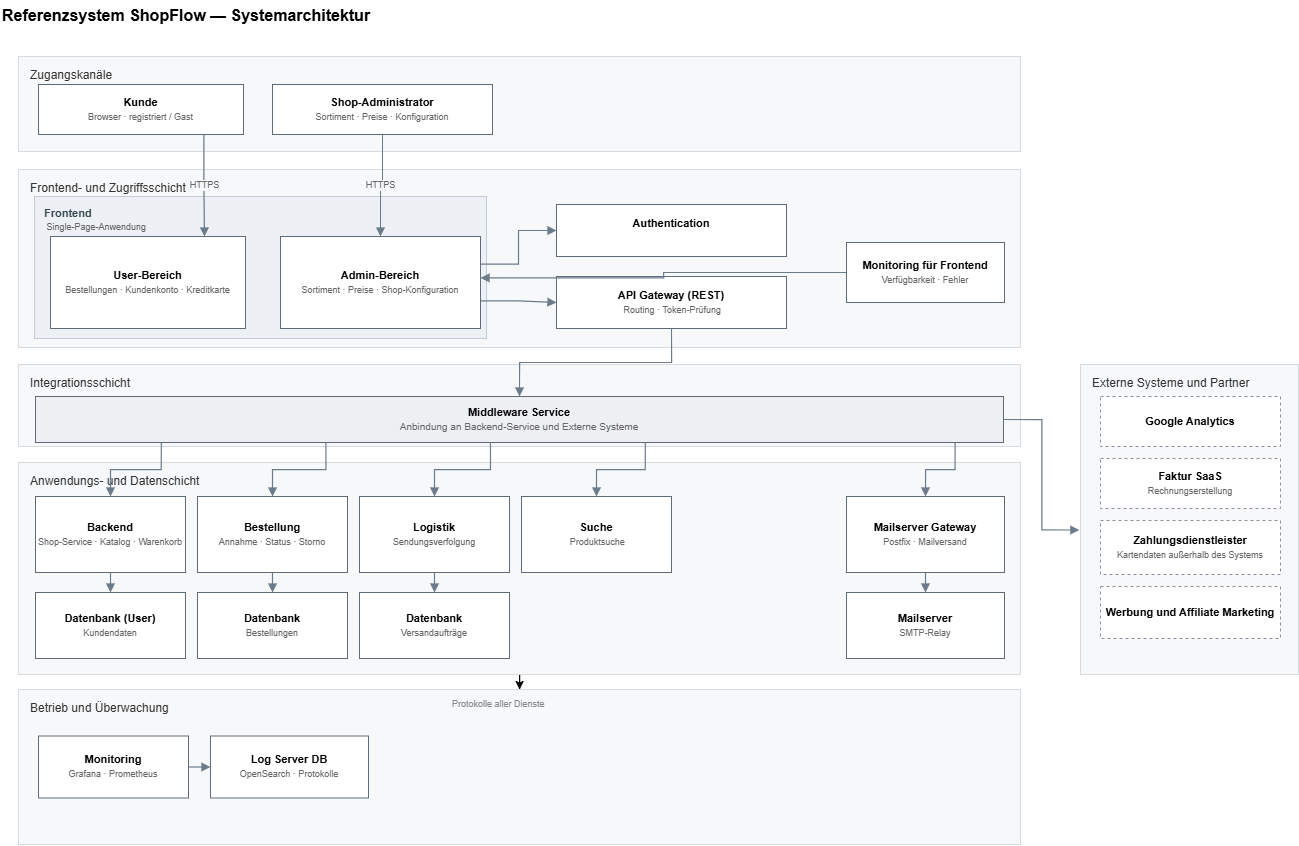

The diagram above was exported from draw.io. Its source (the exported page's mxGraphModel, read from the mxfile embedded in the PNG):
<mxGraphModel dx="1864" dy="938" grid="1" gridSize="10" guides="1" tooltips="1" connect="1" arrows="1" fold="1" page="1" pageScale="1" pageWidth="1360" pageHeight="840" math="0" shadow="0">
  <root>
    <mxCell id="0" />
    <mxCell id="1" parent="0" />
    <mxCell id="c101" value="&lt;b style='font-size:16px'&gt;Referenzsystem ShopFlow — Systemarchitektur&lt;/b&gt;" style="text;html=1;align=left;strokeColor=none;fillColor=none;" parent="1" vertex="1">
      <mxGeometry x="40" y="15" width="700" height="26" as="geometry" />
    </mxCell>
    <mxCell id="c102" value="Zugangskanäle" style="rounded=0;whiteSpace=wrap;html=1;verticalAlign=top;align=left;spacingLeft=10;spacingTop=5;fontStyle=0;fontSize=12;fontColor=#333;fillColor=#F7F8FA;strokeColor=#D6DBE0;" parent="1" vertex="1">
      <mxGeometry x="58" y="72" width="1002" height="95" as="geometry" />
    </mxCell>
    <mxCell id="c103" value="Frontend- und Zugriffsschicht" style="rounded=0;whiteSpace=wrap;html=1;verticalAlign=top;align=left;spacingLeft=10;spacingTop=5;fontStyle=0;fontSize=12;fontColor=#333;fillColor=#F7F8FA;strokeColor=#D6DBE0;" parent="1" vertex="1">
      <mxGeometry x="58" y="185" width="1002" height="178" as="geometry" />
    </mxCell>
    <mxCell id="c104" value="Integrationsschicht" style="rounded=0;whiteSpace=wrap;html=1;verticalAlign=top;align=left;spacingLeft=10;spacingTop=5;fontStyle=0;fontSize=12;fontColor=#333;fillColor=#F7F8FA;strokeColor=#D6DBE0;" parent="1" vertex="1">
      <mxGeometry x="58" y="380" width="1002" height="82" as="geometry" />
    </mxCell>
    <mxCell id="bH3bA6okKmUlqDIxU8io-1" value="" style="edgeStyle=orthogonalEdgeStyle;rounded=0;orthogonalLoop=1;jettySize=auto;html=1;" edge="1" parent="1" source="c105" target="c106">
      <mxGeometry relative="1" as="geometry" />
    </mxCell>
    <mxCell id="c105" value="Anwendungs- und Datenschicht" style="rounded=0;whiteSpace=wrap;html=1;verticalAlign=top;align=left;spacingLeft=10;spacingTop=5;fontStyle=0;fontSize=12;fontColor=#333;fillColor=#F7F8FA;strokeColor=#D6DBE0;" parent="1" vertex="1">
      <mxGeometry x="58" y="478" width="1002" height="212" as="geometry" />
    </mxCell>
    <mxCell id="c106" value="Betrieb und Überwachung" style="rounded=0;whiteSpace=wrap;html=1;verticalAlign=top;align=left;spacingLeft=10;spacingTop=5;fontStyle=0;fontSize=12;fontColor=#333;fillColor=#F7F8FA;strokeColor=#D6DBE0;" parent="1" vertex="1">
      <mxGeometry x="58" y="705" width="1002" height="155" as="geometry" />
    </mxCell>
    <mxCell id="c107" value="Externe Systeme und Partner" style="rounded=0;whiteSpace=wrap;html=1;verticalAlign=top;align=left;spacingLeft=10;spacingTop=5;fontStyle=0;fontSize=12;fontColor=#333;fillColor=#F7F8FA;strokeColor=#D6DBE0;" parent="1" vertex="1">
      <mxGeometry x="1120" y="380" width="218" height="310" as="geometry" />
    </mxCell>
    <mxCell id="c108" value="&lt;b&gt;Kunde&lt;/b&gt;&lt;br&gt;&lt;span style='font-size:9px;color:#666'&gt;Browser · registriert / Gast&lt;/span&gt;" style="rounded=0;whiteSpace=wrap;html=1;fillColor=#FFFFFF;strokeColor=#5F6B76;fontSize=11;verticalAlign=middle;" parent="1" vertex="1">
      <mxGeometry x="78" y="100" width="205" height="50" as="geometry" />
    </mxCell>
    <mxCell id="c109" value="&lt;b&gt;Shop-Administrator&lt;/b&gt;&lt;br&gt;&lt;span style='font-size:9px;color:#666'&gt;Sortiment · Preise · Konfiguration&lt;/span&gt;" style="rounded=0;whiteSpace=wrap;html=1;fillColor=#FFFFFF;strokeColor=#5F6B76;fontSize=11;verticalAlign=middle;" parent="1" vertex="1">
      <mxGeometry x="312" y="100" width="220" height="50" as="geometry" />
    </mxCell>
    <mxCell id="c110" value="&lt;b&gt;Frontend&lt;/b&gt;&lt;div&gt;&lt;span style=&quot;font-size:9px;color:#666&quot;&gt;&amp;nbsp;Single-Page-Anwendung&lt;/span&gt;&lt;/div&gt;" style="rounded=0;whiteSpace=wrap;html=1;verticalAlign=top;align=left;spacingLeft=8;spacingTop=4;fontSize=11;fontColor=#37474F;fillColor=#EDF1F5;strokeColor=#C3CCD6;" parent="1" vertex="1">
      <mxGeometry x="74" y="212" width="452" height="142" as="geometry" />
    </mxCell>
    <mxCell id="c111" value="&lt;b&gt;User-Bereich&lt;/b&gt;&lt;br&gt;&lt;span style='font-size:9px;color:#666'&gt;Bestellungen · Kundenkonto · Kreditkarte&lt;/span&gt;" style="rounded=0;whiteSpace=wrap;html=1;fillColor=#FFFFFF;strokeColor=#5F6B76;fontSize=11;verticalAlign=middle;" parent="1" vertex="1">
      <mxGeometry x="90" y="252" width="195" height="92" as="geometry" />
    </mxCell>
    <mxCell id="c112" value="&lt;b&gt;Admin-Bereich&lt;/b&gt;&lt;br&gt;&lt;span style='font-size:9px;color:#666'&gt;Sortiment · Preise · Shop-Konfiguration&lt;/span&gt;" style="rounded=0;whiteSpace=wrap;html=1;fillColor=#FFFFFF;strokeColor=#5F6B76;fontSize=11;verticalAlign=middle;" parent="1" vertex="1">
      <mxGeometry x="320" y="252" width="200" height="92" as="geometry" />
    </mxCell>
    <mxCell id="c113" value="&lt;b&gt;Authentication&lt;/b&gt;&lt;div&gt;&lt;br/&gt;&lt;/div&gt;" style="rounded=0;whiteSpace=wrap;html=1;fillColor=#FFFFFF;strokeColor=#5F6B76;fontSize=11;verticalAlign=middle;" parent="1" vertex="1">
      <mxGeometry x="596" y="220" width="230" height="52" as="geometry" />
    </mxCell>
    <mxCell id="c114" value="&lt;b&gt;API Gateway (REST)&lt;/b&gt;&lt;br&gt;&lt;span style=&quot;font-size:9px;color:#666&quot;&gt;&amp;nbsp;Routing · Token-Prüfung&lt;/span&gt;" style="rounded=0;whiteSpace=wrap;html=1;fillColor=#FFFFFF;strokeColor=#5F6B76;fontSize=11;verticalAlign=middle;" parent="1" vertex="1">
      <mxGeometry x="596" y="292" width="230" height="52" as="geometry" />
    </mxCell>
    <mxCell id="c115" value="&lt;b&gt;Monitoring für Frontend&lt;/b&gt;&lt;br&gt;&lt;span style='font-size:9px;color:#666'&gt;Verfügbarkeit · Fehler&lt;/span&gt;" style="rounded=0;whiteSpace=wrap;html=1;fillColor=#FFFFFF;strokeColor=#5F6B76;fontSize=11;verticalAlign=middle;" parent="1" vertex="1">
      <mxGeometry x="886" y="258" width="158" height="60" as="geometry" />
    </mxCell>
    <mxCell id="c116" value="&lt;b&gt;Middleware Service&lt;/b&gt;&lt;br&gt;&lt;font size=&quot;1&quot; color=&quot;#666666&quot;&gt;Anbindung an Backend-Service und Externe Systeme&lt;/font&gt;" style="rounded=0;whiteSpace=wrap;html=1;fillColor=#EDEFF2;strokeColor=#5F6B76;fontSize=11;" parent="1" vertex="1">
      <mxGeometry x="75" y="412" width="968" height="46" as="geometry" />
    </mxCell>
    <mxCell id="c117" value="&lt;b&gt;Backend&lt;/b&gt;&lt;br&gt;&lt;span style='font-size:9px;color:#666'&gt;Shop-Service · Katalog · Warenkorb&lt;/span&gt;" style="rounded=0;whiteSpace=wrap;html=1;fillColor=#FFFFFF;strokeColor=#5F6B76;fontSize=11;verticalAlign=middle;" parent="1" vertex="1">
      <mxGeometry x="75" y="512" width="150" height="76" as="geometry" />
    </mxCell>
    <mxCell id="c118" value="&lt;b&gt;Bestellung&lt;/b&gt;&lt;br&gt;&lt;span style='font-size:9px;color:#666'&gt;Annahme · Status · Storno&lt;/span&gt;" style="rounded=0;whiteSpace=wrap;html=1;fillColor=#FFFFFF;strokeColor=#5F6B76;fontSize=11;verticalAlign=middle;" parent="1" vertex="1">
      <mxGeometry x="237" y="512" width="150" height="76" as="geometry" />
    </mxCell>
    <mxCell id="c119" value="&lt;b&gt;Logistik&lt;/b&gt;&lt;br&gt;&lt;span style=&quot;font-size:9px;color:#666&quot;&gt;Sendungsverfolgung&lt;/span&gt;" style="rounded=0;whiteSpace=wrap;html=1;fillColor=#FFFFFF;strokeColor=#5F6B76;fontSize=11;verticalAlign=middle;" parent="1" vertex="1">
      <mxGeometry x="399" y="512" width="150" height="76" as="geometry" />
    </mxCell>
    <mxCell id="c120" value="&lt;b&gt;Suche&lt;/b&gt;&lt;br&gt;&lt;span style=&quot;font-size:9px;color:#666&quot;&gt;&amp;nbsp;Produktsuche&lt;/span&gt;" style="rounded=0;whiteSpace=wrap;html=1;fillColor=#FFFFFF;strokeColor=#5F6B76;fontSize=11;verticalAlign=middle;" parent="1" vertex="1">
      <mxGeometry x="561" y="512" width="150" height="76" as="geometry" />
    </mxCell>
    <mxCell id="c121" value="&lt;b&gt;Mailserver Gateway&lt;/b&gt;&lt;br&gt;&lt;span style='font-size:9px;color:#666'&gt;Postfix · Mailversand&lt;/span&gt;" style="rounded=0;whiteSpace=wrap;html=1;fillColor=#FFFFFF;strokeColor=#5F6B76;fontSize=11;verticalAlign=middle;" parent="1" vertex="1">
      <mxGeometry x="886" y="512" width="158" height="76" as="geometry" />
    </mxCell>
    <mxCell id="c122" value="&lt;b&gt;Datenbank (User)&lt;/b&gt;&lt;br&gt;&lt;span style=&quot;font-size:9px;color:#666&quot;&gt;Kundendaten&lt;/span&gt;" style="rounded=0;whiteSpace=wrap;html=1;fillColor=#FFFFFF;strokeColor=#5F6B76;fontSize=11;verticalAlign=middle;" parent="1" vertex="1">
      <mxGeometry x="75" y="608" width="150" height="66" as="geometry" />
    </mxCell>
    <mxCell id="c123" value="&lt;b&gt;Datenbank&lt;/b&gt;&lt;br&gt;&lt;span style=&quot;font-size:9px;color:#666&quot;&gt;Bestellungen&lt;/span&gt;" style="rounded=0;whiteSpace=wrap;html=1;fillColor=#FFFFFF;strokeColor=#5F6B76;fontSize=11;verticalAlign=middle;" parent="1" vertex="1">
      <mxGeometry x="237" y="608" width="150" height="66" as="geometry" />
    </mxCell>
    <mxCell id="c124" value="&lt;b&gt;Datenbank&lt;/b&gt;&lt;br&gt;&lt;span style=&quot;font-size:9px;color:#666&quot;&gt;Versandaufträge&lt;/span&gt;" style="rounded=0;whiteSpace=wrap;html=1;fillColor=#FFFFFF;strokeColor=#5F6B76;fontSize=11;verticalAlign=middle;" parent="1" vertex="1">
      <mxGeometry x="399" y="608" width="150" height="66" as="geometry" />
    </mxCell>
    <mxCell id="c125" value="&lt;b&gt;Mailserver&lt;/b&gt;&lt;br&gt;&lt;span style='font-size:9px;color:#666'&gt;SMTP-Relay&lt;/span&gt;" style="rounded=0;whiteSpace=wrap;html=1;fillColor=#FFFFFF;strokeColor=#5F6B76;fontSize=11;verticalAlign=middle;" parent="1" vertex="1">
      <mxGeometry x="886" y="608" width="158" height="66" as="geometry" />
    </mxCell>
    <mxCell id="c126" value="&lt;b&gt;Monitoring&lt;/b&gt;&lt;br&gt;&lt;span style='font-size:9px;color:#666'&gt;Grafana · Prometheus&lt;/span&gt;" style="rounded=0;whiteSpace=wrap;html=1;fillColor=#FFFFFF;strokeColor=#5F6B76;fontSize=11;verticalAlign=middle;" parent="1" vertex="1">
      <mxGeometry x="78" y="751.5" width="150" height="62" as="geometry" />
    </mxCell>
    <mxCell id="c127" value="&lt;b&gt;Log Server DB&lt;/b&gt;&lt;br&gt;&lt;span style='font-size:9px;color:#666'&gt;OpenSearch · Protokolle&lt;/span&gt;" style="rounded=0;whiteSpace=wrap;html=1;fillColor=#FFFFFF;strokeColor=#5F6B76;fontSize=11;verticalAlign=middle;" parent="1" vertex="1">
      <mxGeometry x="250" y="751.5" width="158" height="62" as="geometry" />
    </mxCell>
    <mxCell id="c128" value="&lt;b&gt;Google Analytics&lt;/b&gt;" style="rounded=0;whiteSpace=wrap;html=1;fillColor=#FFFFFF;strokeColor=#8A939C;dashed=1;fontSize=11;" parent="1" vertex="1">
      <mxGeometry x="1140" y="412" width="180" height="50" as="geometry" />
    </mxCell>
    <mxCell id="c129" value="&lt;b&gt;Faktur SaaS&lt;/b&gt;&lt;br&gt;&lt;span style='font-size:9px;color:#666'&gt;Rechnungserstellung&lt;/span&gt;" style="rounded=0;whiteSpace=wrap;html=1;fillColor=#FFFFFF;strokeColor=#8A939C;dashed=1;fontSize=11;" parent="1" vertex="1">
      <mxGeometry x="1140" y="474" width="180" height="50" as="geometry" />
    </mxCell>
    <mxCell id="c130" value="&lt;b&gt;Zahlungsdienstleister&lt;/b&gt;&lt;br&gt;&lt;span style='font-size:9px;color:#666'&gt;Kartendaten außerhalb des Systems&lt;/span&gt;" style="rounded=0;whiteSpace=wrap;html=1;fillColor=#FFFFFF;strokeColor=#8A939C;dashed=1;fontSize=11;" parent="1" vertex="1">
      <mxGeometry x="1140" y="536" width="180" height="54" as="geometry" />
    </mxCell>
    <mxCell id="c131" value="&lt;b&gt;Werbung und Affiliate Marketing&lt;/b&gt;" style="rounded=0;whiteSpace=wrap;html=1;fillColor=#FFFFFF;strokeColor=#8A939C;dashed=1;fontSize=11;" parent="1" vertex="1">
      <mxGeometry x="1140" y="602" width="180" height="52" as="geometry" />
    </mxCell>
    <mxCell id="c149" value="&lt;span style='font-size:9px;color:#888'&gt;Protokolle aller Dienste&lt;/span&gt;" style="text;html=1;align=left;strokeColor=none;fillColor=none;" parent="1" vertex="1">
      <mxGeometry x="490" y="705" width="160" height="16" as="geometry" />
    </mxCell>
    <mxCell id="c132" value="HTTPS" style="edgeStyle=orthogonalEdgeStyle;rounded=0;html=1;endArrow=block;endFill=1;strokeColor=#6B7B8A;strokeWidth=1.2;fontSize=9;fontColor=#666;labelBackgroundColor=#F7F8FA;exitX=0.807;exitY=1.005;exitDx=0;exitDy=0;entryX=0.5;entryY=0;entryDx=0;entryDy=0;exitPerimeter=0;" parent="1" source="c108" edge="1">
      <mxGeometry relative="1" as="geometry">
        <mxPoint x="237" y="149.99999999999994" as="sourcePoint" />
        <mxPoint x="243.9999999999999" y="252" as="targetPoint" />
      </mxGeometry>
    </mxCell>
    <mxCell id="c133" value="HTTPS" style="edgeStyle=orthogonalEdgeStyle;rounded=0;html=1;endArrow=block;endFill=1;strokeColor=#6B7B8A;strokeWidth=1.2;fontSize=9;fontColor=#666;labelBackgroundColor=#F7F8FA;exitX=0.5;exitY=1;exitDx=0;exitDy=0;entryX=0.5;entryY=0;entryDx=0;entryDy=0;" parent="1" source="c109" target="c112" edge="1">
      <mxGeometry relative="1" as="geometry" />
    </mxCell>
    <mxCell id="c134" value="" style="edgeStyle=orthogonalEdgeStyle;rounded=0;html=1;endArrow=block;endFill=1;strokeColor=#6B7B8A;strokeWidth=1.2;fontSize=9;fontColor=#666;labelBackgroundColor=#F7F8FA;exitX=1;exitY=0.3;exitDx=0;exitDy=0;entryX=0;entryY=0.5;entryDx=0;entryDy=0;" parent="1" source="c112" target="c113" edge="1">
      <mxGeometry relative="1" as="geometry" />
    </mxCell>
    <mxCell id="c135" value="" style="edgeStyle=orthogonalEdgeStyle;rounded=0;html=1;endArrow=block;endFill=1;strokeColor=#6B7B8A;strokeWidth=1.2;fontSize=9;fontColor=#666;labelBackgroundColor=#F7F8FA;exitX=1;exitY=0.7;exitDx=0;exitDy=0;entryX=0;entryY=0.5;entryDx=0;entryDy=0;" parent="1" source="c112" target="c114" edge="1">
      <mxGeometry relative="1" as="geometry" />
    </mxCell>
    <mxCell id="c136" value="" style="edgeStyle=orthogonalEdgeStyle;rounded=0;html=1;endArrow=block;endFill=1;strokeColor=#6B7B8A;strokeWidth=1.2;fontSize=9;fontColor=#666;labelBackgroundColor=#F7F8FA;exitX=0;exitY=0.5;exitDx=0;exitDy=0;entryX=1;entryY=0.45;entryDx=0;entryDy=0;" parent="1" source="c115" target="c112" edge="1">
      <mxGeometry relative="1" as="geometry" />
    </mxCell>
    <mxCell id="c137" value="" style="edgeStyle=orthogonalEdgeStyle;rounded=0;html=1;endArrow=block;endFill=1;strokeColor=#6B7B8A;strokeWidth=1.2;fontSize=9;fontColor=#666;labelBackgroundColor=#F7F8FA;exitX=0.5;exitY=1;exitDx=0;exitDy=0;entryX=0.5;entryY=0;entryDx=0;entryDy=0;" parent="1" source="c114" target="c116" edge="1">
      <mxGeometry relative="1" as="geometry" />
    </mxCell>
    <mxCell id="c138" value="" style="edgeStyle=orthogonalEdgeStyle;rounded=0;html=1;endArrow=block;endFill=1;strokeColor=#6B7B8A;strokeWidth=1.2;fontSize=9;fontColor=#666;labelBackgroundColor=#F7F8FA;exitX=0.13;exitY=1;exitDx=0;exitDy=0;entryX=0.5;entryY=0;entryDx=0;entryDy=0;" parent="1" source="c116" target="c117" edge="1">
      <mxGeometry relative="1" as="geometry" />
    </mxCell>
    <mxCell id="c139" value="" style="edgeStyle=orthogonalEdgeStyle;rounded=0;html=1;endArrow=block;endFill=1;strokeColor=#6B7B8A;strokeWidth=1.2;fontSize=9;fontColor=#666;labelBackgroundColor=#F7F8FA;exitX=0.3;exitY=1;exitDx=0;exitDy=0;entryX=0.5;entryY=0;entryDx=0;entryDy=0;" parent="1" source="c116" target="c118" edge="1">
      <mxGeometry relative="1" as="geometry" />
    </mxCell>
    <mxCell id="c140" value="" style="edgeStyle=orthogonalEdgeStyle;rounded=0;html=1;endArrow=block;endFill=1;strokeColor=#6B7B8A;strokeWidth=1.2;fontSize=9;fontColor=#666;labelBackgroundColor=#F7F8FA;exitX=0.47;exitY=1;exitDx=0;exitDy=0;entryX=0.5;entryY=0;entryDx=0;entryDy=0;" parent="1" source="c116" target="c119" edge="1">
      <mxGeometry relative="1" as="geometry" />
    </mxCell>
    <mxCell id="c141" value="" style="edgeStyle=orthogonalEdgeStyle;rounded=0;html=1;endArrow=block;endFill=1;strokeColor=#6B7B8A;strokeWidth=1.2;fontSize=9;fontColor=#666;labelBackgroundColor=#F7F8FA;exitX=0.63;exitY=1;exitDx=0;exitDy=0;entryX=0.5;entryY=0;entryDx=0;entryDy=0;" parent="1" source="c116" target="c120" edge="1">
      <mxGeometry relative="1" as="geometry" />
    </mxCell>
    <mxCell id="c142" value="" style="edgeStyle=orthogonalEdgeStyle;rounded=0;html=1;endArrow=block;endFill=1;strokeColor=#6B7B8A;strokeWidth=1.2;fontSize=9;fontColor=#666;labelBackgroundColor=#F7F8FA;exitX=0.95;exitY=1;exitDx=0;exitDy=0;entryX=0.5;entryY=0;entryDx=0;entryDy=0;" parent="1" source="c116" target="c121" edge="1">
      <mxGeometry relative="1" as="geometry" />
    </mxCell>
    <mxCell id="c143" value="" style="edgeStyle=orthogonalEdgeStyle;rounded=0;html=1;endArrow=block;endFill=1;strokeColor=#6B7B8A;strokeWidth=1.2;fontSize=9;fontColor=#666;labelBackgroundColor=#F7F8FA;exitX=0.5;exitY=1;exitDx=0;exitDy=0;entryX=0.5;entryY=0;entryDx=0;entryDy=0;" parent="1" source="c117" target="c122" edge="1">
      <mxGeometry relative="1" as="geometry" />
    </mxCell>
    <mxCell id="c144" value="" style="edgeStyle=orthogonalEdgeStyle;rounded=0;html=1;endArrow=block;endFill=1;strokeColor=#6B7B8A;strokeWidth=1.2;fontSize=9;fontColor=#666;labelBackgroundColor=#F7F8FA;exitX=0.5;exitY=1;exitDx=0;exitDy=0;entryX=0.5;entryY=0;entryDx=0;entryDy=0;" parent="1" source="c118" target="c123" edge="1">
      <mxGeometry relative="1" as="geometry" />
    </mxCell>
    <mxCell id="c145" value="" style="edgeStyle=orthogonalEdgeStyle;rounded=0;html=1;endArrow=block;endFill=1;strokeColor=#6B7B8A;strokeWidth=1.2;fontSize=9;fontColor=#666;labelBackgroundColor=#F7F8FA;exitX=0.5;exitY=1;exitDx=0;exitDy=0;entryX=0.5;entryY=0;entryDx=0;entryDy=0;" parent="1" source="c119" target="c124" edge="1">
      <mxGeometry relative="1" as="geometry" />
    </mxCell>
    <mxCell id="c146" value="" style="edgeStyle=orthogonalEdgeStyle;rounded=0;html=1;endArrow=block;endFill=1;strokeColor=#6B7B8A;strokeWidth=1.2;fontSize=9;fontColor=#666;labelBackgroundColor=#F7F8FA;exitX=0.5;exitY=1;exitDx=0;exitDy=0;entryX=0.5;entryY=0;entryDx=0;entryDy=0;" parent="1" source="c121" target="c125" edge="1">
      <mxGeometry relative="1" as="geometry" />
    </mxCell>
    <mxCell id="c147" value="" style="edgeStyle=orthogonalEdgeStyle;rounded=0;html=1;endArrow=block;endFill=1;strokeColor=#6B7B8A;strokeWidth=1.2;fontSize=9;fontColor=#666;labelBackgroundColor=#F7F8FA;exitX=1;exitY=0.5;exitDx=0;exitDy=0;entryX=-0.005;entryY=0.534;entryDx=0;entryDy=0;entryPerimeter=0;" parent="1" source="c116" target="c107" edge="1">
      <mxGeometry relative="1" as="geometry" />
    </mxCell>
    <mxCell id="c148" value="" style="edgeStyle=orthogonalEdgeStyle;rounded=0;html=1;endArrow=block;endFill=1;strokeColor=#6B7B8A;strokeWidth=1.2;fontSize=9;fontColor=#666;labelBackgroundColor=#F7F8FA;exitX=1;exitY=0.5;exitDx=0;exitDy=0;entryX=0;entryY=0.5;entryDx=0;entryDy=0;" parent="1" source="c126" target="c127" edge="1">
      <mxGeometry relative="1" as="geometry" />
    </mxCell>
  </root>
</mxGraphModel>